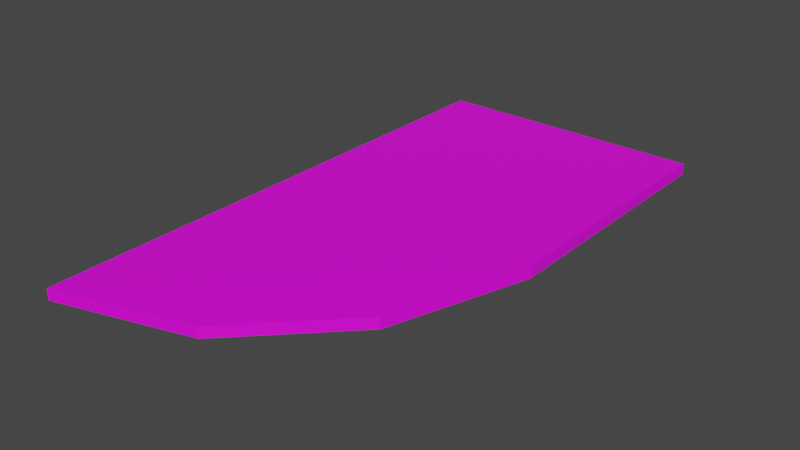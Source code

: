 # Source: Path_Modern_Round.blend  (saved by Blender 2.93.21; exported with 4.5.12 LTS)
import bpy
from mathutils import Matrix  # noqa: F401  (used for matrix-valued properties, if any)

bpy.ops.wm.read_factory_settings(use_empty=True)
scene = bpy.context.scene
scene.name = 'Scene'

# ---- collections
col_collection = bpy.data.collections.new('Collection'); scene.collection.children.link(col_collection)

# ---- images (referenced by path relative to the original .blend; pixels are not part of the script)
import os
ASSET_DIR = os.environ.get("B2B_ASSET_DIR", "")  # directory of the original .blend (textures are referenced by path, not embedded)
HERE = os.path.dirname(os.path.abspath(__file__))  # packed textures are extracted next to this script under _unpacked/

def load_image(name, relpath, width, height, colorspace="sRGB"):
    """Load a texture the original file referenced (path relative to the .blend, or extracted next to this script)."""
    p = next((c for c in (os.path.join(HERE, relpath), os.path.join(ASSET_DIR, relpath)) if relpath and os.path.exists(c)), "")
    if p:
        img = bpy.data.images.load(p, check_existing=True)
        img.name = name
    else:  # same state as the original file: an image datablock whose file is absent (Cycles renders it pink)
        img = bpy.data.images.new(name, width, height)
        img.source = "FILE"
        img.filepath = "//" + (relpath or name)
    img.colorspace_settings.name = colorspace
    return img
img_museum_exterior_texture_psd = load_image('Museum_Exterior_Texture.psd', 'Museum_Exterior_Texture.psd', 1024, 1024, 'sRGB')

# ---- materials (node trees are filled in below, after node groups)
mat_material_001 = bpy.data.materials.new('Material.001')
mat_material_001.use_transparent_shadow = False

# ---- material node trees
mat_material_001.use_nodes = True; mat_material_001.node_tree.nodes.clear()
_N = mat_material_001.node_tree.nodes; _L = mat_material_001.node_tree.links
n0 = _N.new('ShaderNodeBsdfPrincipled'); n0.name = 'Principled BSDF'; n0.location = (10, 300)
n0.distribution = 'GGX'
n0.subsurface_method = 'BURLEY'
n0.inputs[3].default_value = 1.45
n0.inputs[27].default_value = (0.0, 0.0, 0.0, 1.0)
n0.inputs[28].default_value = 1.0
n1 = _N.new('ShaderNodeOutputMaterial'); n1.name = 'Material Output'; n1.location = (300, 300)
n2 = _N.new('ShaderNodeTexImage'); n2.name = 'Image Texture'; n2.location = (-280, 275)
n2.image = img_museum_exterior_texture_psd
_L.new(n0.outputs[0], n1.inputs[0])
_L.new(n2.outputs[0], n0.inputs[0])
n1.is_active_output = True

# ---- world
world_world = bpy.data.worlds.new('World'); scene.world = world_world
world_world.use_nodes = True; world_world.node_tree.nodes.clear()
_N = world_world.node_tree.nodes; _L = world_world.node_tree.links
n0 = _N.new('ShaderNodeOutputWorld'); n0.name = 'World Output'; n0.location = (300, 300)
n1 = _N.new('ShaderNodeBackground'); n1.name = 'Background'; n1.location = (10, 300)
n1.inputs[0].default_value = (0.05088, 0.05088, 0.05088, 1.0)
_L.new(n1.outputs[0], n0.inputs[0])
n0.is_active_output = True
world_world.color = (0.05088, 0.05088, 0.05088)
world_world.use_sun_shadow = False
world_world.sun_shadow_jitter_overblur = 0.0

# ---- meshes
me_circle = bpy.data.meshes.new('Circle')
me_circle.from_pydata([(1.396, -0.001032, -0.1257), (1.504, -2.643, -0.1257), (2.586, -1.548, -0.1257), (0.0, -1.505, -0.1257), (3.081, -0.001032, -0.1257), (0.0, -0.001032, -0.1257), (0.0, -3.082, -0.1257), (0.0, -3.082, 0.0), (0.0, -0.001032, 0.0), (3.081, -0.001032, 0.0), (0.0, -1.505, 0.0), (2.586, -1.548, 0.0), (1.504, -2.643, 0.0), (1.396, -0.001032, 0.0), (1.459, -1.529, 0.0), (0.0, -0.753, -0.1257), (2.834, -0.7745, -0.1257), (2.834, -0.7745, 0.0), (0.0, -0.753, 0.0), (1.427, -0.7653, 0.0), (3.081, 3.009, -0.1257), (3.081, 3.009, 0.0), (1.396, 3.009, 0.0), (1.396, 3.009, -0.1257), (0.0, 3.009, -0.1257), (0.0, 3.009, 0.0)], [], [(7, 10, 3, 6), (17, 11, 2, 16), (18, 8, 5, 15), (8, 13, 22, 25), (12, 7, 6, 1), (13, 9, 21, 22), (12, 14, 10, 7), (10, 14, 19, 18), (13, 19, 17, 9), (11, 12, 1, 2), (19, 14, 11, 17), (10, 18, 15, 3), (9, 17, 16, 4), (12, 11, 14), (18, 19, 13, 8), (22, 21, 20, 23), (25, 22, 23, 24), (9, 4, 20, 21), (4, 0, 23, 20), (5, 8, 25, 24), (0, 5, 24, 23)])
_uv = me_circle.uv_layers.new(name='UVMap')
_uv.uv.foreach_set('vector', [0.2556, 0.9275, 0.2556, 0.9299, 0.2556, 0.9299, 0.2556, 0.9275, 0.2659, 0.9338, 0.2659, 0.9299, 0.2659, 0.9299, 0.2659, 0.9338, 0.3093, 0.926, 0.3093, 0.9299, 0.3093, 0.9299, 0.3093, 0.926, 0.7067, 0.5312, 0.7067, 0.3797, 0.9975, 0.3797, 0.9975, 0.5315, 0.2626, 0.9275, 0.2556, 0.9275, 0.2556, 0.9275, 0.2626, 0.9275, 0.7079, 0.5307, 0.7082, 0.3795, 0.998, 0.3799, 0.9974, 0.5304, 0.8616, 0.5325, 0.709, 0.531, 0.704, 0.3794, 0.9056, 0.3818, 0.8887, 0.5329, 0.8909, 0.3798, 0.7753, 0.3798, 0.7742, 0.5329, 0.7091, 0.3797, 0.7722, 0.3811, 0.7682, 0.5142, 0.7143, 0.5368, 0.2122, 0.929, 0.2089, 0.9265, 0.2089, 0.9265, 0.2122, 0.929, 0.8328, 0.3811, 0.7709, 0.381, 0.7765, 0.4878, 0.8404, 0.5166, 0.3093, 0.9221, 0.3093, 0.926, 0.3093, 0.926, 0.3093, 0.9221, 0.2659, 0.9377, 0.2659, 0.9338, 0.2659, 0.9338, 0.2659, 0.9377, 0.9947, 0.3822, 0.9037, 0.4891, 0.9032, 0.381, 0.7804, 0.5329, 0.7815, 0.3798, 0.7077, 0.3798, 0.7077, 0.5329, 0.2603, 0.9377, 0.2659, 0.9377, 0.2659, 0.9377, 0.2603, 0.9377, 0.3093, 0.9299, 0.314, 0.9299, 0.314, 0.9299, 0.3093, 0.9299, 0.2659, 0.9377, 0.2659, 0.9377, 0.2659, 0.9377, 0.2659, 0.9377, 0.0, 0.0, 0.0, 0.0, 0.0, 0.0, 0.0, 0.0, 0.3093, 0.9299, 0.3093, 0.9299, 0.3093, 0.9299, 0.3093, 0.9299, 0.0, 0.0, 0.0, 0.0, 0.0, 0.0, 0.0, 0.0])
me_circle.materials.append(mat_material_001)
me_circle.use_remesh_fix_poles = True
me_circle.use_remesh_preserve_attributes = False
me_circle.update()

# ---- objects
ob_circle = bpy.data.objects.new('Circle', me_circle)

# ---- transforms, parenting, visibility, modifiers, constraints
ob_circle.location = (0.0, 0.0, 0.0)

# ---- collection membership
col_collection.objects.link(ob_circle)

# ---- scene / render settings (as saved in the file)
scene.frame_start = 1; scene.frame_end = 250; scene.frame_set(190)
scene.render.engine = 'BLENDER_EEVEE_NEXT'
scene.cycles.use_denoising = False
scene.cycles.samples = 128
scene.cycles.sampling_pattern = 'TABULATED_SOBOL'
scene.cycles.use_adaptive_sampling = False
scene.cycles.use_light_tree = False
scene.view_settings.view_transform = 'Filmic'
bpy.context.view_layer.update()

# ---- added for rendering (the .blend has no active camera and no usable light): camera, sun
cam_auto = bpy.data.cameras.new('AutoCamera')
cam_auto.lens = 50.0
cam_auto.sensor_width = 36.0
cam_auto.clip_end = 1000.0
ob_auto_camera = bpy.data.objects.new('AutoCamera', cam_auto)
scene.collection.objects.link(ob_auto_camera)
ob_auto_camera.location = (7.85766, -7.61694, 4.99067)
ob_auto_camera.rotation_euler = (1.09748, -7.21219e-08, 0.694738)
scene.camera = ob_auto_camera
light_auto_sun = bpy.data.lights.new('AutoSun', 'SUN')
light_auto_sun.energy = 3.0
light_auto_sun.angle = 0.0523599
ob_auto_sun = bpy.data.objects.new('AutoSun', light_auto_sun)
scene.collection.objects.link(ob_auto_sun)
ob_auto_sun.rotation_euler = (0.872665, 0.174533, 0.523599)
bpy.context.view_layer.update()
